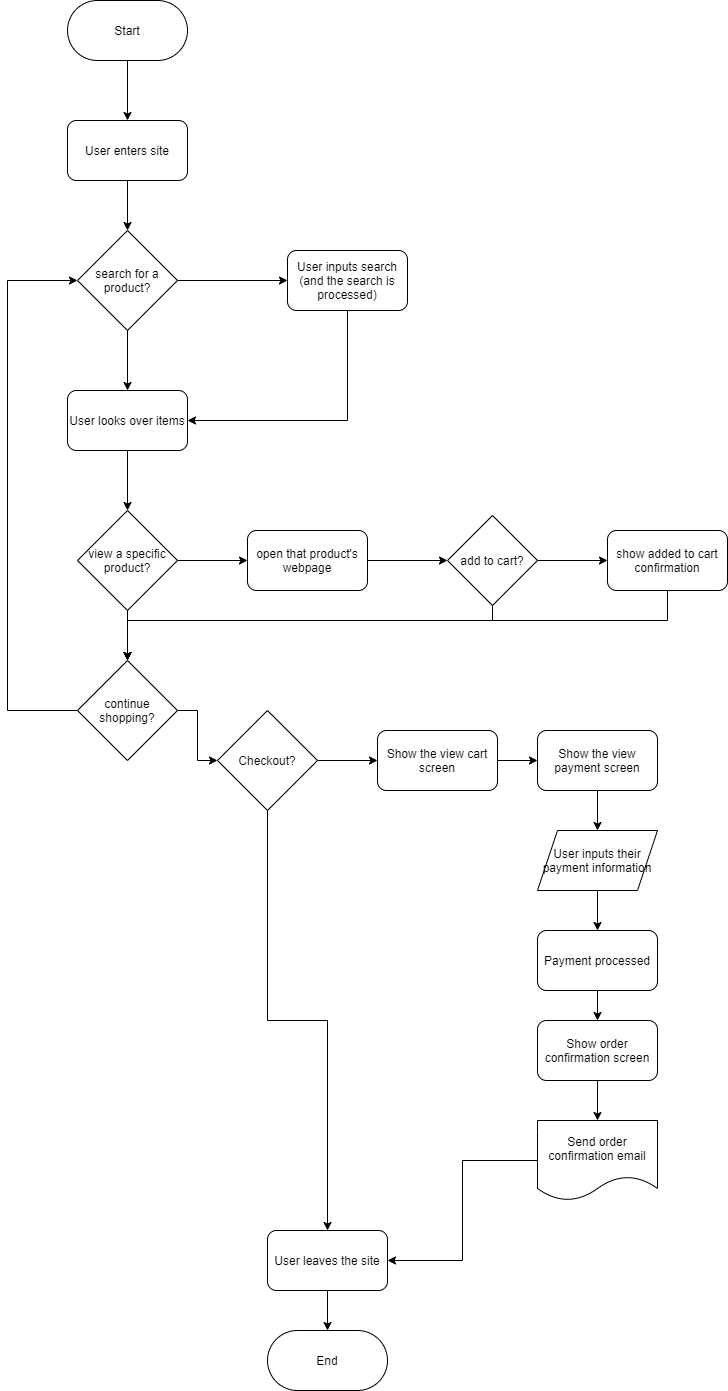

The diagram above was exported from draw.io. Its source (the exported page's mxGraphModel, read from the mxfile embedded in the PNG):
<mxGraphModel dx="820" dy="377" grid="1" gridSize="10" guides="1" tooltips="1" connect="1" arrows="1" fold="1" page="1" pageScale="1" pageWidth="850" pageHeight="1100" math="0" shadow="0">
  <root>
    <mxCell id="0" />
    <mxCell id="1" parent="0" />
    <mxCell id="6" style="edgeStyle=orthogonalEdgeStyle;rounded=0;orthogonalLoop=1;jettySize=auto;html=1;" edge="1" parent="1" source="2" target="5">
      <mxGeometry relative="1" as="geometry" />
    </mxCell>
    <mxCell id="2" value="Start" style="rounded=1;whiteSpace=wrap;html=1;arcSize=50;" vertex="1" parent="1">
      <mxGeometry x="160" y="20" width="120" height="60" as="geometry" />
    </mxCell>
    <mxCell id="8" style="edgeStyle=orthogonalEdgeStyle;rounded=0;orthogonalLoop=1;jettySize=auto;html=1;entryX=0.5;entryY=0;entryDx=0;entryDy=0;" edge="1" parent="1" source="5" target="7">
      <mxGeometry relative="1" as="geometry" />
    </mxCell>
    <mxCell id="5" value="User enters site" style="rounded=1;whiteSpace=wrap;html=1;" vertex="1" parent="1">
      <mxGeometry x="160" y="140" width="120" height="60" as="geometry" />
    </mxCell>
    <mxCell id="11" style="edgeStyle=orthogonalEdgeStyle;rounded=0;orthogonalLoop=1;jettySize=auto;html=1;exitX=1;exitY=0.5;exitDx=0;exitDy=0;entryX=0;entryY=0.5;entryDx=0;entryDy=0;" edge="1" parent="1" source="7" target="10">
      <mxGeometry relative="1" as="geometry" />
    </mxCell>
    <mxCell id="14" style="edgeStyle=orthogonalEdgeStyle;rounded=0;orthogonalLoop=1;jettySize=auto;html=1;exitX=0.5;exitY=1;exitDx=0;exitDy=0;entryX=0.5;entryY=0;entryDx=0;entryDy=0;" edge="1" parent="1" source="7" target="12">
      <mxGeometry relative="1" as="geometry" />
    </mxCell>
    <mxCell id="7" value="search for a product?" style="rhombus;whiteSpace=wrap;html=1;" vertex="1" parent="1">
      <mxGeometry x="170" y="250" width="100" height="100" as="geometry" />
    </mxCell>
    <mxCell id="13" style="edgeStyle=orthogonalEdgeStyle;rounded=0;orthogonalLoop=1;jettySize=auto;html=1;exitX=0.5;exitY=1;exitDx=0;exitDy=0;entryX=1;entryY=0.5;entryDx=0;entryDy=0;" edge="1" parent="1" source="10" target="12">
      <mxGeometry relative="1" as="geometry" />
    </mxCell>
    <mxCell id="10" value="User inputs search&lt;br&gt;(and the search is processed)" style="rounded=1;whiteSpace=wrap;html=1;" vertex="1" parent="1">
      <mxGeometry x="380" y="270" width="120" height="60" as="geometry" />
    </mxCell>
    <mxCell id="16" style="edgeStyle=orthogonalEdgeStyle;rounded=0;orthogonalLoop=1;jettySize=auto;html=1;entryX=0.5;entryY=0;entryDx=0;entryDy=0;" edge="1" parent="1" source="12" target="15">
      <mxGeometry relative="1" as="geometry" />
    </mxCell>
    <mxCell id="12" value="User looks over items" style="rounded=1;whiteSpace=wrap;html=1;" vertex="1" parent="1">
      <mxGeometry x="160" y="410" width="120" height="60" as="geometry" />
    </mxCell>
    <mxCell id="18" style="edgeStyle=orthogonalEdgeStyle;rounded=0;orthogonalLoop=1;jettySize=auto;html=1;entryX=0;entryY=0.5;entryDx=0;entryDy=0;" edge="1" parent="1" source="15" target="17">
      <mxGeometry relative="1" as="geometry" />
    </mxCell>
    <mxCell id="24" style="edgeStyle=orthogonalEdgeStyle;rounded=0;orthogonalLoop=1;jettySize=auto;html=1;entryX=0.5;entryY=0;entryDx=0;entryDy=0;" edge="1" parent="1" source="15" target="23">
      <mxGeometry relative="1" as="geometry" />
    </mxCell>
    <mxCell id="15" value="view a specific product?" style="rhombus;whiteSpace=wrap;html=1;rounded=0;" vertex="1" parent="1">
      <mxGeometry x="170" y="530" width="100" height="100" as="geometry" />
    </mxCell>
    <mxCell id="20" style="edgeStyle=orthogonalEdgeStyle;rounded=0;orthogonalLoop=1;jettySize=auto;html=1;entryX=0;entryY=0.5;entryDx=0;entryDy=0;" edge="1" parent="1" source="17" target="19">
      <mxGeometry relative="1" as="geometry" />
    </mxCell>
    <mxCell id="17" value="open that product's webpage" style="rounded=1;whiteSpace=wrap;html=1;" vertex="1" parent="1">
      <mxGeometry x="340" y="550" width="120" height="60" as="geometry" />
    </mxCell>
    <mxCell id="22" style="edgeStyle=orthogonalEdgeStyle;rounded=0;orthogonalLoop=1;jettySize=auto;html=1;exitX=1;exitY=0.5;exitDx=0;exitDy=0;entryX=0;entryY=0.5;entryDx=0;entryDy=0;" edge="1" parent="1" source="19" target="21">
      <mxGeometry relative="1" as="geometry" />
    </mxCell>
    <mxCell id="28" style="edgeStyle=orthogonalEdgeStyle;rounded=0;orthogonalLoop=1;jettySize=auto;html=1;entryX=0.5;entryY=0;entryDx=0;entryDy=0;" edge="1" parent="1" source="19" target="23">
      <mxGeometry relative="1" as="geometry">
        <Array as="points">
          <mxPoint x="585" y="640" />
          <mxPoint x="220" y="640" />
        </Array>
      </mxGeometry>
    </mxCell>
    <mxCell id="19" value="add to cart?" style="rhombus;whiteSpace=wrap;html=1;rounded=0;" vertex="1" parent="1">
      <mxGeometry x="540" y="535" width="90" height="90" as="geometry" />
    </mxCell>
    <mxCell id="27" style="edgeStyle=orthogonalEdgeStyle;rounded=0;orthogonalLoop=1;jettySize=auto;html=1;entryX=0.5;entryY=0;entryDx=0;entryDy=0;" edge="1" parent="1" source="21" target="23">
      <mxGeometry relative="1" as="geometry">
        <Array as="points">
          <mxPoint x="760" y="640" />
          <mxPoint x="220" y="640" />
        </Array>
      </mxGeometry>
    </mxCell>
    <mxCell id="21" value="show added to cart confirmation" style="rounded=1;whiteSpace=wrap;html=1;" vertex="1" parent="1">
      <mxGeometry x="700" y="550" width="120" height="60" as="geometry" />
    </mxCell>
    <mxCell id="29" style="edgeStyle=orthogonalEdgeStyle;rounded=0;orthogonalLoop=1;jettySize=auto;html=1;exitX=0;exitY=0.5;exitDx=0;exitDy=0;entryX=0;entryY=0.5;entryDx=0;entryDy=0;" edge="1" parent="1" source="23" target="7">
      <mxGeometry relative="1" as="geometry">
        <Array as="points">
          <mxPoint x="100" y="730" />
          <mxPoint x="100" y="300" />
        </Array>
      </mxGeometry>
    </mxCell>
    <mxCell id="31" style="edgeStyle=orthogonalEdgeStyle;rounded=0;orthogonalLoop=1;jettySize=auto;html=1;entryX=0;entryY=0.5;entryDx=0;entryDy=0;" edge="1" parent="1" source="23" target="30">
      <mxGeometry relative="1" as="geometry" />
    </mxCell>
    <mxCell id="23" value="continue shopping?" style="rhombus;whiteSpace=wrap;html=1;rounded=0;" vertex="1" parent="1">
      <mxGeometry x="170" y="680" width="100" height="100" as="geometry" />
    </mxCell>
    <mxCell id="41" style="edgeStyle=orthogonalEdgeStyle;rounded=0;orthogonalLoop=1;jettySize=auto;html=1;entryX=0;entryY=0.5;entryDx=0;entryDy=0;" edge="1" parent="1" source="30" target="32">
      <mxGeometry relative="1" as="geometry" />
    </mxCell>
    <mxCell id="48" style="edgeStyle=orthogonalEdgeStyle;rounded=0;orthogonalLoop=1;jettySize=auto;html=1;entryX=0.5;entryY=0;entryDx=0;entryDy=0;" edge="1" parent="1" source="30" target="40">
      <mxGeometry relative="1" as="geometry" />
    </mxCell>
    <mxCell id="30" value="Checkout?" style="rhombus;whiteSpace=wrap;html=1;rounded=0;" vertex="1" parent="1">
      <mxGeometry x="310" y="730" width="100" height="100" as="geometry" />
    </mxCell>
    <mxCell id="42" style="edgeStyle=orthogonalEdgeStyle;rounded=0;orthogonalLoop=1;jettySize=auto;html=1;" edge="1" parent="1" source="32" target="33">
      <mxGeometry relative="1" as="geometry" />
    </mxCell>
    <mxCell id="32" value="Show the view cart screen" style="rounded=1;whiteSpace=wrap;html=1;" vertex="1" parent="1">
      <mxGeometry x="470" y="750" width="120" height="60" as="geometry" />
    </mxCell>
    <mxCell id="43" style="edgeStyle=orthogonalEdgeStyle;rounded=0;orthogonalLoop=1;jettySize=auto;html=1;" edge="1" parent="1" source="33" target="35">
      <mxGeometry relative="1" as="geometry" />
    </mxCell>
    <mxCell id="33" value="Show the view payment screen" style="rounded=1;whiteSpace=wrap;html=1;" vertex="1" parent="1">
      <mxGeometry x="630" y="750" width="120" height="60" as="geometry" />
    </mxCell>
    <mxCell id="44" style="edgeStyle=orthogonalEdgeStyle;rounded=0;orthogonalLoop=1;jettySize=auto;html=1;" edge="1" parent="1" source="35" target="36">
      <mxGeometry relative="1" as="geometry" />
    </mxCell>
    <mxCell id="35" value="User inputs their payment information" style="shape=parallelogram;perimeter=parallelogramPerimeter;whiteSpace=wrap;html=1;fixedSize=1;rounded=0;" vertex="1" parent="1">
      <mxGeometry x="630" y="850" width="120" height="60" as="geometry" />
    </mxCell>
    <mxCell id="45" style="edgeStyle=orthogonalEdgeStyle;rounded=0;orthogonalLoop=1;jettySize=auto;html=1;" edge="1" parent="1" source="36" target="37">
      <mxGeometry relative="1" as="geometry" />
    </mxCell>
    <mxCell id="36" value="Payment processed" style="rounded=1;whiteSpace=wrap;html=1;" vertex="1" parent="1">
      <mxGeometry x="630" y="950" width="120" height="60" as="geometry" />
    </mxCell>
    <mxCell id="46" style="edgeStyle=orthogonalEdgeStyle;rounded=0;orthogonalLoop=1;jettySize=auto;html=1;entryX=0.5;entryY=0;entryDx=0;entryDy=0;" edge="1" parent="1" source="37" target="39">
      <mxGeometry relative="1" as="geometry" />
    </mxCell>
    <mxCell id="37" value="Show order confirmation screen" style="rounded=1;whiteSpace=wrap;html=1;" vertex="1" parent="1">
      <mxGeometry x="630" y="1040" width="120" height="60" as="geometry" />
    </mxCell>
    <mxCell id="47" style="edgeStyle=orthogonalEdgeStyle;rounded=0;orthogonalLoop=1;jettySize=auto;html=1;entryX=1;entryY=0.5;entryDx=0;entryDy=0;" edge="1" parent="1" source="39" target="40">
      <mxGeometry relative="1" as="geometry" />
    </mxCell>
    <mxCell id="39" value="Send order confirmation email" style="shape=document;whiteSpace=wrap;html=1;boundedLbl=1;rounded=0;" vertex="1" parent="1">
      <mxGeometry x="630" y="1140" width="120" height="80" as="geometry" />
    </mxCell>
    <mxCell id="50" style="edgeStyle=orthogonalEdgeStyle;rounded=0;orthogonalLoop=1;jettySize=auto;html=1;" edge="1" parent="1" source="40" target="49">
      <mxGeometry relative="1" as="geometry" />
    </mxCell>
    <mxCell id="40" value="User leaves the site" style="rounded=1;whiteSpace=wrap;html=1;" vertex="1" parent="1">
      <mxGeometry x="360" y="1250" width="120" height="60" as="geometry" />
    </mxCell>
    <mxCell id="49" value="End" style="rounded=1;whiteSpace=wrap;html=1;arcSize=50;" vertex="1" parent="1">
      <mxGeometry x="360" y="1350" width="120" height="60" as="geometry" />
    </mxCell>
  </root>
</mxGraphModel>